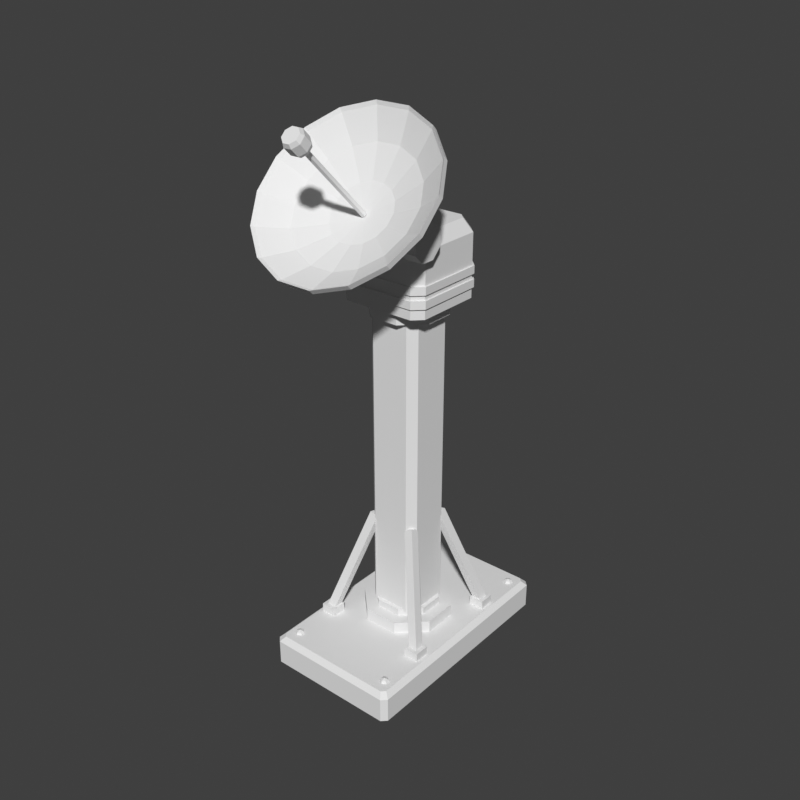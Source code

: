 # Source: dish-depot.blend  (saved by Blender 5.2.45; exported with 4.5.12 LTS)
import bpy
from mathutils import Matrix  # noqa: F401  (used for matrix-valued properties, if any)

bpy.ops.wm.read_factory_settings(use_empty=True)
scene = bpy.context.scene
scene.name = 'Scene'

# ---- world
world_preview = bpy.data.worlds.new('Preview'); scene.world = world_preview
world_preview.use_nodes = True; world_preview.node_tree.nodes.clear()
_N = world_preview.node_tree.nodes; _L = world_preview.node_tree.links
n0 = _N.new('ShaderNodeBackground'); n0.name = 'Background'; n0.location = (-200, 100)
n0.inputs[0].default_value = (0.05, 0.05, 0.05, 1.0)
n1 = _N.new('ShaderNodeOutputWorld'); n1.name = 'World Output'; n1.location = (200, 100)
_L.new(n0.outputs[0], n1.inputs[0])
n1.is_active_output = True
world_preview.color = (0.807, 0.807, 0.807)

# ---- meshes
me_prop = bpy.data.meshes.new('prop')
me_prop.from_pydata([(0.5608, 1.0, 0.0), (0.52, 1.04, 0.0), (-0.52, 1.04, 0.0), (-0.5608, 1.0, 0.0), (-0.5608, -0.8118, 0.0), (-0.52, -0.8519, 0.0), (0.52, -0.8519, 0.0), (0.5608, -0.8118, 0.0), (0.5608, 1.0, 0.201), (0.52, 1.04, 0.201), (-0.52, 1.04, 0.201), (-0.5608, 1.0, 0.201), (-0.5608, -0.8118, 0.201), (-0.52, -0.8519, 0.201), (0.52, -0.8519, 0.201), (0.5608, -0.8118, 0.201), (0.52, 0.9699, 0.2412), (0.4894, 1.0, 0.2412), (-0.4894, 1.0, 0.2412), (-0.52, 0.9699, 0.2412), (-0.52, -0.7818, 0.2412), (-0.4894, -0.8118, 0.2412), (0.4894, -0.8118, 0.2412), (0.52, -0.7818, 0.2412), (0.4737, 0.9149, 0.2382), (0.4384, 0.9349, 0.2382), (0.4031, 0.9149, 0.2382), (0.4031, 0.8748, 0.2382), (0.4384, 0.8548, 0.2382), (0.4737, 0.8748, 0.2382), (0.4639, 0.9093, 0.2593), (0.4384, 0.9237, 0.2593), (0.413, 0.9093, 0.2593), (0.413, 0.8804, 0.2593), (0.4384, 0.866, 0.2593), (0.4639, 0.8804, 0.2593), (0.4384, 0.8949, 0.2714), (0.4737, -0.6867, 0.2382), (0.4384, -0.6667, 0.2382), (0.4031, -0.6867, 0.2382), (0.4031, -0.7267, 0.2382), (0.4384, -0.7468, 0.2382), (0.4737, -0.7267, 0.2382), (0.4639, -0.6923, 0.2593), (0.4384, -0.6779, 0.2593), (0.413, -0.6923, 0.2593), (0.413, -0.7211, 0.2593), (0.4384, -0.7356, 0.2593), (0.4639, -0.7211, 0.2593), (0.4384, -0.7067, 0.2714), (-0.4031, 0.9149, 0.2382), (-0.4384, 0.9349, 0.2382), (-0.4737, 0.9149, 0.2382), (-0.4737, 0.8748, 0.2382), (-0.4384, 0.8548, 0.2382), (-0.4031, 0.8748, 0.2382), (-0.413, 0.9093, 0.2593), (-0.4384, 0.9237, 0.2593), (-0.4639, 0.9093, 0.2593), (-0.4639, 0.8804, 0.2593), (-0.4384, 0.866, 0.2593), (-0.413, 0.8804, 0.2593), (-0.4384, 0.8949, 0.2714), (-0.4031, -0.6867, 0.2382), (-0.4384, -0.6667, 0.2382), (-0.4737, -0.6867, 0.2382), (-0.4737, -0.7267, 0.2382), (-0.4384, -0.7468, 0.2382), (-0.4031, -0.7267, 0.2382), (-0.413, -0.6923, 0.2593), (-0.4384, -0.6779, 0.2593), (-0.4639, -0.6923, 0.2593), (-0.4639, -0.7211, 0.2593), (-0.4384, -0.7356, 0.2593), (-0.413, -0.7211, 0.2593), (-0.4384, -0.7067, 0.2714), (0.3391, 0.232, 0.2211), (0.1405, 0.427, 0.2211), (-0.1405, 0.427, 0.2211), (-0.3391, 0.232, 0.2211), (-0.3391, -0.04384, 0.2211), (-0.1405, -0.2389, 0.2211), (0.1405, -0.2389, 0.2211), (0.3391, -0.04384, 0.2211), (0.3391, 0.232, 0.3417), (0.1405, 0.427, 0.3417), (-0.1405, 0.427, 0.3417), (-0.3391, 0.232, 0.3417), (-0.3391, -0.04384, 0.3417), (-0.1405, -0.2389, 0.3417), (0.1405, -0.2389, 0.3417), (0.3391, -0.04384, 0.3417), (0.2449, 0.1937, 0.3417), (0.1014, 0.3345, 0.3417), (-0.1014, 0.3345, 0.3417), (-0.2449, 0.1937, 0.3417), (-0.2449, -0.005533, 0.3417), (-0.1014, -0.1464, 0.3417), (0.1014, -0.1464, 0.3417), (0.2449, -0.005533, 0.3417), (0.2449, 0.1937, 0.402), (0.1014, 0.3345, 0.402), (-0.1014, 0.3345, 0.402), (-0.2449, 0.1937, 0.402), (-0.2449, -0.005533, 0.402), (-0.1014, -0.1464, 0.402), (0.1014, -0.1464, 0.402), (0.2449, -0.005533, 0.402), (0.2141, 0.2442, 0.3819), (0.1529, 0.3043, 0.3819), (-0.1529, 0.3043, 0.3819), (-0.2141, 0.2442, 0.3819), (-0.2141, -0.05609, 0.3819), (-0.1529, -0.1161, 0.3819), (0.1529, -0.1161, 0.3819), (0.2141, -0.05609, 0.3819), (0.2141, 0.2442, 1.206), (0.1529, 0.3043, 1.206), (-0.1529, 0.3043, 1.206), (-0.2141, 0.2442, 1.206), (-0.2141, -0.05609, 1.206), (-0.1529, -0.1161, 1.206), (0.1529, -0.1161, 1.206), (0.2141, -0.05609, 1.206), (0.2141, 0.2442, 2.895), (0.1529, 0.3043, 2.895), (-0.1529, 0.3043, 2.895), (-0.2141, 0.2442, 2.895), (-0.2141, -0.05609, 2.895), (-0.1529, -0.1161, 2.895), (0.1529, -0.1161, 2.895), (0.2141, -0.05609, 2.895), (0.4894, 0.5745, 0.2412), (0.3671, 0.5745, 0.2412), (0.3671, 0.4544, 0.2412), (0.4894, 0.4544, 0.2412), (0.4894, 0.5745, 0.3116), (0.3671, 0.5745, 0.3116), (0.3671, 0.4544, 0.3116), (0.4894, 0.4544, 0.3116), (0.4616, 0.5473, 0.3004), (0.3922, 0.5499, 0.2814), (0.3948, 0.4817, 0.2625), (0.4643, 0.4791, 0.2814), (0.2067, 0.297, 1.175), (0.1373, 0.2996, 1.156), (0.1399, 0.2314, 1.137), (0.2094, 0.2288, 1.156), (0.4894, -0.2663, 0.2412), (0.3671, -0.2663, 0.2412), (0.3671, -0.3864, 0.2412), (0.4894, -0.3864, 0.2412), (0.4894, -0.2663, 0.3116), (0.3671, -0.2663, 0.3116), (0.3671, -0.3864, 0.3116), (0.4894, -0.3864, 0.3116), (0.4643, -0.291, 0.2814), (0.3948, -0.2936, 0.2625), (0.3922, -0.3617, 0.2814), (0.4616, -0.3591, 0.3004), (0.2094, -0.04071, 1.156), (0.1399, -0.04332, 1.137), (0.1373, -0.1115, 1.156), (0.2067, -0.1089, 1.175), (-0.3671, 0.5745, 0.2412), (-0.4894, 0.5745, 0.2412), (-0.4894, 0.4544, 0.2412), (-0.3671, 0.4544, 0.2412), (-0.3671, 0.5745, 0.3116), (-0.4894, 0.5745, 0.3116), (-0.4894, 0.4544, 0.3116), (-0.3671, 0.4544, 0.3116), (-0.3922, 0.5499, 0.2814), (-0.4616, 0.5473, 0.3004), (-0.4643, 0.4791, 0.2814), (-0.3948, 0.4817, 0.2625), (-0.1373, 0.2996, 1.156), (-0.2067, 0.297, 1.175), (-0.2094, 0.2288, 1.156), (-0.1399, 0.2314, 1.137), (-0.3671, -0.2663, 0.2412), (-0.4894, -0.2663, 0.2412), (-0.4894, -0.3864, 0.2412), (-0.3671, -0.3864, 0.2412), (-0.3671, -0.2663, 0.3116), (-0.4894, -0.2663, 0.3116), (-0.4894, -0.3864, 0.3116), (-0.3671, -0.3864, 0.3116), (-0.3948, -0.2936, 0.2625), (-0.4643, -0.291, 0.2814), (-0.4616, -0.3591, 0.3004), (-0.3922, -0.3617, 0.2814), (-0.1399, -0.04332, 1.137), (-0.2094, -0.04071, 1.156), (-0.2067, -0.1089, 1.175), (-0.1373, -0.1115, 1.156), (0.2826, 0.209, 2.855), (0.1171, 0.3715, 2.855), (-0.1171, 0.3715, 2.855), (-0.2826, 0.209, 2.855), (-0.2826, -0.02086, 2.855), (-0.1171, -0.1834, 2.855), (0.1171, -0.1834, 2.855), (0.2826, -0.02086, 2.855), (0.2826, 0.209, 2.975), (0.1171, 0.3715, 2.975), (-0.1171, 0.3715, 2.975), (-0.2826, 0.209, 2.975), (-0.2826, -0.02086, 2.975), (-0.1171, -0.1834, 2.975), (0.1171, -0.1834, 2.975), (0.2826, -0.02086, 2.975), (0.3569, 0.3543, 2.955), (0.2855, 0.4244, 2.955), (-0.2855, 0.4244, 2.955), (-0.3569, 0.3543, 2.955), (-0.3569, -0.1662, 2.955), (-0.2855, -0.2363, 2.955), (0.2855, -0.2363, 2.955), (0.3569, -0.1662, 2.955), (0.3569, 0.3543, 3.437), (0.2855, 0.4244, 3.437), (-0.2855, 0.4244, 3.437), (-0.3569, 0.3543, 3.437), (-0.3569, -0.1662, 3.437), (-0.2855, -0.2363, 3.437), (0.2855, -0.2363, 3.437), (0.3569, -0.1662, 3.437), (0.2957, 0.3143, 3.538), (0.2447, 0.3643, 3.538), (-0.2447, 0.3643, 3.538), (-0.2957, 0.3143, 3.538), (-0.2957, -0.1262, 3.538), (-0.2447, -0.1762, 3.538), (0.2447, -0.1762, 3.538), (0.2957, -0.1262, 3.538), (0.3691, 0.3643, 3.035), (0.2957, 0.4364, 3.035), (-0.2957, 0.4364, 3.035), (-0.3691, 0.3643, 3.035), (-0.3691, -0.1762, 3.035), (-0.2957, -0.2483, 3.035), (0.2957, -0.2483, 3.035), (0.3691, -0.1762, 3.035), (0.3691, 0.3643, 3.096), (0.2957, 0.4364, 3.096), (-0.2957, 0.4364, 3.096), (-0.3691, 0.3643, 3.096), (-0.3691, -0.1762, 3.096), (-0.2957, -0.2483, 3.096), (0.2957, -0.2483, 3.096), (0.3691, -0.1762, 3.096), (0.3691, 0.3643, 3.136), (0.2957, 0.4364, 3.136), (-0.2957, 0.4364, 3.136), (-0.3691, 0.3643, 3.136), (-0.3691, -0.1762, 3.136), (-0.2957, -0.2483, 3.136), (0.2957, -0.2483, 3.136), (0.3691, -0.1762, 3.136), (0.3691, 0.3643, 3.196), (0.2957, 0.4364, 3.196), (-0.2957, 0.4364, 3.196), (-0.3691, 0.3643, 3.196), (-0.3691, -0.1762, 3.196), (-0.2957, -0.2483, 3.196), (0.2957, -0.2483, 3.196), (0.3691, -0.1762, 3.196), (0.08157, -0.2263, 3.277), (-0.08157, -0.2263, 3.277), (-0.08157, -0.2613, 3.277), (0.08157, -0.2613, 3.277), (0.08157, -0.2263, 3.357), (-0.08157, -0.2263, 3.357), (-0.08157, -0.2613, 3.357), (0.08157, -0.2613, 3.357), (0.2855, -0.1796, 3.4), (0.2855, -0.1038, 3.476), (0.2855, -0.1038, 3.584), (0.2855, -0.1796, 3.66), (0.2855, -0.2869, 3.66), (0.2855, -0.3627, 3.584), (0.2855, -0.3627, 3.476), (0.2855, -0.2869, 3.4), (0.4282, -0.1796, 3.4), (0.4282, -0.1038, 3.476), (0.4282, -0.1038, 3.584), (0.4282, -0.1796, 3.66), (0.4282, -0.2869, 3.66), (0.4282, -0.3627, 3.584), (0.4282, -0.3627, 3.476), (0.4282, -0.2869, 3.4), (-0.2855, -0.1796, 3.66), (-0.2855, -0.1038, 3.584), (-0.2855, -0.1038, 3.476), (-0.2855, -0.1796, 3.4), (-0.2855, -0.2869, 3.4), (-0.2855, -0.3627, 3.476), (-0.2855, -0.3627, 3.584), (-0.2855, -0.2869, 3.66), (-0.4282, -0.1796, 3.66), (-0.4282, -0.1038, 3.584), (-0.4282, -0.1038, 3.476), (-0.4282, -0.1796, 3.4), (-0.4282, -0.2869, 3.4), (-0.4282, -0.3627, 3.476), (-0.4282, -0.3627, 3.584), (-0.4282, -0.2869, 3.66), (0.0, -0.3605, 3.658), (0.24, -0.3521, 3.716), (0.2035, -0.2909, 3.777), (0.1359, -0.244, 3.824), (0.04774, -0.2186, 3.85), (-0.04774, -0.2186, 3.85), (-0.1359, -0.244, 3.824), (-0.2035, -0.2909, 3.777), (-0.24, -0.3521, 3.716), (-0.24, -0.4184, 3.649), (-0.2035, -0.4796, 3.588), (-0.1359, -0.5265, 3.541), (-0.04774, -0.5519, 3.515), (0.04774, -0.5519, 3.515), (0.1359, -0.5265, 3.541), (0.2035, -0.4796, 3.588), (0.24, -0.4184, 3.649), (0.48, -0.3791, 3.81), (0.4069, -0.2567, 3.932), (0.2719, -0.1629, 4.027), (0.09548, -0.1122, 4.078), (-0.09548, -0.1122, 4.078), (-0.2719, -0.1629, 4.027), (-0.4069, -0.2567, 3.932), (-0.48, -0.3791, 3.81), (-0.48, -0.5117, 3.676), (-0.4069, -0.6342, 3.553), (-0.2719, -0.7279, 3.459), (-0.09548, -0.7786, 3.408), (0.09548, -0.7786, 3.408), (0.2719, -0.7279, 3.459), (0.4069, -0.6342, 3.553), (0.48, -0.5117, 3.676), (0.67, -0.4449, 3.928), (0.568, -0.274, 4.1), (0.3795, -0.1431, 4.231), (0.1333, -0.0723, 4.302), (-0.1333, -0.0723, 4.302), (-0.3795, -0.1431, 4.231), (-0.568, -0.274, 4.1), (-0.67, -0.4449, 3.928), (-0.67, -0.6299, 3.742), (-0.568, -0.8009, 3.571), (-0.3795, -0.9317, 3.439), (-0.1333, -1.003, 3.368), (0.1333, -1.003, 3.368), (0.3795, -0.9317, 3.439), (0.568, -0.8009, 3.571), (0.67, -0.6299, 3.742), (0.69, -0.4598, 3.949), (0.585, -0.2838, 4.126), (0.3909, -0.149, 4.261), (0.1372, -0.07611, 4.334), (-0.1372, -0.07611, 4.334), (-0.3909, -0.149, 4.261), (-0.585, -0.2838, 4.126), (-0.69, -0.4598, 3.949), (-0.69, -0.6504, 3.757), (-0.585, -0.8264, 3.581), (-0.3909, -0.9612, 3.445), (-0.1372, -1.034, 3.372), (0.1372, -1.034, 3.372), (0.3909, -0.9612, 3.445), (0.585, -0.8264, 3.581), (0.69, -0.6504, 3.757), (0.69, -0.428, 3.917), (0.585, -0.2519, 4.094), (0.3909, -0.1172, 4.229), (0.1372, -0.04426, 4.302), (-0.1372, -0.04426, 4.302), (-0.3909, -0.1172, 4.229), (-0.585, -0.2519, 4.094), (-0.69, -0.428, 3.917), (-0.69, -0.6185, 3.725), (-0.585, -0.7946, 3.549), (-0.3909, -0.9293, 3.413), (-0.1372, -1.002, 3.34), (0.1372, -1.002, 3.34), (0.3909, -0.9293, 3.413), (0.585, -0.7946, 3.549), (0.69, -0.6185, 3.725), (0.48, -0.3437, 3.774), (0.4069, -0.2213, 3.897), (0.2719, -0.1275, 3.991), (0.09548, -0.07679, 4.042), (-0.09548, -0.07679, 4.042), (-0.2719, -0.1275, 3.991), (-0.4069, -0.2213, 3.897), (-0.48, -0.3437, 3.774), (-0.48, -0.4763, 3.641), (-0.4069, -0.5988, 3.518), (-0.2719, -0.6925, 3.424), (-0.09548, -0.7432, 3.373), (0.09548, -0.7432, 3.373), (0.2719, -0.6925, 3.424), (0.4069, -0.5988, 3.518), (0.48, -0.4763, 3.641), (0.22, -0.3089, 3.667), (0.1865, -0.2527, 3.723), (0.1246, -0.2098, 3.766), (0.04376, -0.1865, 3.79), (-0.04376, -0.1865, 3.79), (-0.1246, -0.2098, 3.766), (-0.1865, -0.2527, 3.723), (-0.22, -0.3089, 3.667), (-0.22, -0.3696, 3.606), (-0.1865, -0.4257, 3.549), (-0.1246, -0.4687, 3.506), (-0.04376, -0.492, 3.483), (0.04376, -0.492, 3.483), (0.1246, -0.4687, 3.506), (0.1865, -0.4257, 3.549), (0.22, -0.3696, 3.606), (0.0, -0.318, 3.615), (0.08478, -0.3636, 3.612), (0.03512, -0.3981, 3.577), (-0.03512, -0.3981, 3.577), (-0.08478, -0.3636, 3.612), (-0.08478, -0.3149, 3.661), (-0.03512, -0.2804, 3.695), (0.03512, -0.2804, 3.695), (0.08478, -0.3149, 3.661), (0.08478, -0.2576, 3.505), (0.03512, -0.2921, 3.471), (-0.03512, -0.2921, 3.471), (-0.08478, -0.2576, 3.505), (-0.08478, -0.2089, 3.554), (-0.03512, -0.1744, 3.589), (0.03512, -0.1744, 3.589), (0.08478, -0.2089, 3.554), (0.01943, -0.3598, 3.673), (1.374e-18, -0.352, 3.68), (-0.01943, -0.3598, 3.673), (-0.01943, -0.3753, 3.657), (-4.121e-18, -0.3831, 3.649), (0.01943, -0.3753, 3.657), (0.01943, -0.9118, 4.227), (1.374e-18, -0.9041, 4.235), (-0.01943, -0.9118, 4.227), (-0.01943, -0.9274, 4.211), (-4.121e-18, -0.9352, 4.204), (0.01943, -0.9274, 4.211), (0.06123, -0.8808, 4.215), (0.02536, -0.8559, 4.24), (-0.02536, -0.8559, 4.24), (-0.06123, -0.8808, 4.215), (-0.06123, -0.916, 4.18), (-0.02536, -0.9409, 4.155), (0.02536, -0.9409, 4.155), (0.06123, -0.916, 4.18), (0.07536, -0.898, 4.241), (0.03121, -0.8673, 4.272), (-0.03121, -0.8673, 4.272), (-0.07536, -0.898, 4.241), (-0.07536, -0.9413, 4.197), (-0.03121, -0.972, 4.167), (0.03121, -0.972, 4.167), (0.07536, -0.9413, 4.197), (0.07536, -0.9546, 4.298), (0.03121, -0.9239, 4.329), (-0.03121, -0.9239, 4.329), (-0.07536, -0.9546, 4.298), (-0.07536, -0.9979, 4.254), (-0.03121, -1.029, 4.223), (0.03121, -1.029, 4.223), (0.07536, -0.9979, 4.254), (0.06123, -0.9799, 4.315), (0.02536, -0.955, 4.34), (-0.02536, -0.955, 4.34), (-0.06123, -0.9799, 4.315), (-0.06123, -1.015, 4.28), (-0.02536, -1.04, 4.255), (0.02536, -1.04, 4.255), (0.06123, -1.015, 4.28)], [], [(0, 1, 9, 8), (1, 2, 10, 9), (2, 3, 11, 10), (3, 4, 12, 11), (4, 5, 13, 12), (5, 6, 14, 13), (6, 7, 15, 14), (7, 0, 8, 15), (8, 9, 17, 16), (9, 10, 18, 17), (10, 11, 19, 18), (11, 12, 20, 19), (12, 13, 21, 20), (13, 14, 22, 21), (14, 15, 23, 22), (15, 8, 16, 23), (7, 6, 5, 4), (7, 4, 3, 2), (7, 2, 1, 0), (16, 17, 18, 19), (16, 19, 20, 21), (16, 21, 22, 23), (24, 25, 31, 30), (25, 26, 32, 31), (26, 27, 33, 32), (27, 28, 34, 33), (28, 29, 35, 34), (29, 24, 30, 35), (30, 31, 36), (31, 32, 36), (32, 33, 36), (33, 34, 36), (34, 35, 36), (35, 30, 36), (29, 28, 27, 26, 25, 24), (37, 38, 44, 43), (38, 39, 45, 44), (39, 40, 46, 45), (40, 41, 47, 46), (41, 42, 48, 47), (42, 37, 43, 48), (43, 44, 49), (44, 45, 49), (45, 46, 49), (46, 47, 49), (47, 48, 49), (48, 43, 49), (42, 41, 40, 39, 38, 37), (50, 51, 57, 56), (51, 52, 58, 57), (52, 53, 59, 58), (53, 54, 60, 59), (54, 55, 61, 60), (55, 50, 56, 61), (56, 57, 62), (57, 58, 62), (58, 59, 62), (59, 60, 62), (60, 61, 62), (61, 56, 62), (55, 54, 53, 52, 51, 50), (63, 64, 70, 69), (64, 65, 71, 70), (65, 66, 72, 71), (66, 67, 73, 72), (67, 68, 74, 73), (68, 63, 69, 74), (69, 70, 75), (70, 71, 75), (71, 72, 75), (72, 73, 75), (73, 74, 75), (74, 69, 75), (68, 67, 66, 65, 64, 63), (76, 77, 85, 84), (77, 78, 86, 85), (78, 79, 87, 86), (79, 80, 88, 87), (80, 81, 89, 88), (81, 82, 90, 89), (82, 83, 91, 90), (83, 76, 84, 91), (84, 85, 93, 92), (85, 86, 94, 93), (86, 87, 95, 94), (87, 88, 96, 95), (88, 89, 97, 96), (89, 90, 98, 97), (90, 91, 99, 98), (91, 84, 92, 99), (92, 93, 101, 100), (93, 94, 102, 101), (94, 95, 103, 102), (95, 96, 104, 103), (96, 97, 105, 104), (97, 98, 106, 105), (98, 99, 107, 106), (99, 92, 100, 107), (83, 82, 81, 80), (83, 80, 79, 78), (83, 78, 77, 76), (100, 101, 102, 103), (100, 103, 104, 105), (100, 105, 106, 107), (108, 109, 117, 116), (109, 110, 118, 117), (110, 111, 119, 118), (111, 112, 120, 119), (112, 113, 121, 120), (113, 114, 122, 121), (114, 115, 123, 122), (115, 108, 116, 123), (116, 117, 125, 124), (117, 118, 126, 125), (118, 119, 127, 126), (119, 120, 128, 127), (120, 121, 129, 128), (121, 122, 130, 129), (122, 123, 131, 130), (123, 116, 124, 131), (115, 114, 113, 112), (115, 112, 111, 110), (115, 110, 109, 108), (124, 125, 126, 127), (124, 127, 128, 129), (124, 129, 130, 131), (132, 133, 137, 136), (133, 134, 138, 137), (134, 135, 139, 138), (135, 132, 136, 139), (135, 134, 133, 132), (136, 137, 138, 139), (140, 141, 145, 144), (141, 142, 146, 145), (142, 143, 147, 146), (143, 140, 144, 147), (143, 142, 141, 140), (144, 145, 146, 147), (148, 149, 153, 152), (149, 150, 154, 153), (150, 151, 155, 154), (151, 148, 152, 155), (151, 150, 149, 148), (152, 153, 154, 155), (156, 157, 161, 160), (157, 158, 162, 161), (158, 159, 163, 162), (159, 156, 160, 163), (159, 158, 157, 156), (160, 161, 162, 163), (164, 165, 169, 168), (165, 166, 170, 169), (166, 167, 171, 170), (167, 164, 168, 171), (167, 166, 165, 164), (168, 169, 170, 171), (172, 173, 177, 176), (173, 174, 178, 177), (174, 175, 179, 178), (175, 172, 176, 179), (175, 174, 173, 172), (176, 177, 178, 179), (180, 181, 185, 184), (181, 182, 186, 185), (182, 183, 187, 186), (183, 180, 184, 187), (183, 182, 181, 180), (184, 185, 186, 187), (188, 189, 193, 192), (189, 190, 194, 193), (190, 191, 195, 194), (191, 188, 192, 195), (191, 190, 189, 188), (192, 193, 194, 195), (196, 197, 205, 204), (197, 198, 206, 205), (198, 199, 207, 206), (199, 200, 208, 207), (200, 201, 209, 208), (201, 202, 210, 209), (202, 203, 211, 210), (203, 196, 204, 211), (203, 202, 201, 200), (203, 200, 199, 198), (203, 198, 197, 196), (204, 205, 206, 207), (204, 207, 208, 209), (204, 209, 210, 211), (212, 213, 221, 220), (213, 214, 222, 221), (214, 215, 223, 222), (215, 216, 224, 223), (216, 217, 225, 224), (217, 218, 226, 225), (218, 219, 227, 226), (219, 212, 220, 227), (220, 221, 229, 228), (221, 222, 230, 229), (222, 223, 231, 230), (223, 224, 232, 231), (224, 225, 233, 232), (225, 226, 234, 233), (226, 227, 235, 234), (227, 220, 228, 235), (219, 218, 217, 216), (219, 216, 215, 214), (219, 214, 213, 212), (228, 229, 230, 231), (228, 231, 232, 233), (228, 233, 234, 235), (236, 237, 245, 244), (237, 238, 246, 245), (238, 239, 247, 246), (239, 240, 248, 247), (240, 241, 249, 248), (241, 242, 250, 249), (242, 243, 251, 250), (243, 236, 244, 251), (243, 242, 241, 240), (243, 240, 239, 238), (243, 238, 237, 236), (244, 245, 246, 247), (244, 247, 248, 249), (244, 249, 250, 251), (252, 253, 261, 260), (253, 254, 262, 261), (254, 255, 263, 262), (255, 256, 264, 263), (256, 257, 265, 264), (257, 258, 266, 265), (258, 259, 267, 266), (259, 252, 260, 267), (259, 258, 257, 256), (259, 256, 255, 254), (259, 254, 253, 252), (260, 261, 262, 263), (260, 263, 264, 265), (260, 265, 266, 267), (268, 269, 273, 272), (269, 270, 274, 273), (270, 271, 275, 274), (271, 268, 272, 275), (271, 270, 269, 268), (272, 273, 274, 275), (276, 277, 285, 284), (277, 278, 286, 285), (278, 279, 287, 286), (279, 280, 288, 287), (280, 281, 289, 288), (281, 282, 290, 289), (282, 283, 291, 290), (283, 276, 284, 291), (283, 282, 281, 280), (283, 280, 279, 278), (283, 278, 277, 276), (284, 285, 286, 287), (284, 287, 288, 289), (284, 289, 290, 291), (292, 293, 301, 300), (293, 294, 302, 301), (294, 295, 303, 302), (295, 296, 304, 303), (296, 297, 305, 304), (297, 298, 306, 305), (298, 299, 307, 306), (299, 292, 300, 307), (299, 298, 297, 296), (299, 296, 295, 294), (299, 294, 293, 292), (300, 301, 302, 303), (300, 303, 304, 305), (300, 305, 306, 307), (308, 309, 310), (308, 310, 311), (308, 311, 312), (308, 312, 313), (308, 313, 314), (308, 314, 315), (308, 315, 316), (308, 316, 317), (308, 317, 318), (308, 318, 319), (308, 319, 320), (308, 320, 321), (308, 321, 322), (308, 322, 323), (308, 323, 324), (308, 324, 309), (309, 325, 326, 310), (310, 326, 327, 311), (311, 327, 328, 312), (312, 328, 329, 313), (313, 329, 330, 314), (314, 330, 331, 315), (315, 331, 332, 316), (316, 332, 333, 317), (317, 333, 334, 318), (318, 334, 335, 319), (319, 335, 336, 320), (320, 336, 337, 321), (321, 337, 338, 322), (322, 338, 339, 323), (323, 339, 340, 324), (324, 340, 325, 309), (325, 341, 342, 326), (326, 342, 343, 327), (327, 343, 344, 328), (328, 344, 345, 329), (329, 345, 346, 330), (330, 346, 347, 331), (331, 347, 348, 332), (332, 348, 349, 333), (333, 349, 350, 334), (334, 350, 351, 335), (335, 351, 352, 336), (336, 352, 353, 337), (337, 353, 354, 338), (338, 354, 355, 339), (339, 355, 356, 340), (340, 356, 341, 325), (341, 357, 358, 342), (342, 358, 359, 343), (343, 359, 360, 344), (344, 360, 361, 345), (345, 361, 362, 346), (346, 362, 363, 347), (347, 363, 364, 348), (348, 364, 365, 349), (349, 365, 366, 350), (350, 366, 367, 351), (351, 367, 368, 352), (352, 368, 369, 353), (353, 369, 370, 354), (354, 370, 371, 355), (355, 371, 372, 356), (356, 372, 357, 341), (357, 373, 374, 358), (358, 374, 375, 359), (359, 375, 376, 360), (360, 376, 377, 361), (361, 377, 378, 362), (362, 378, 379, 363), (363, 379, 380, 364), (364, 380, 381, 365), (365, 381, 382, 366), (366, 382, 383, 367), (367, 383, 384, 368), (368, 384, 385, 369), (369, 385, 386, 370), (370, 386, 387, 371), (371, 387, 388, 372), (372, 388, 373, 357), (373, 389, 390, 374), (374, 390, 391, 375), (375, 391, 392, 376), (376, 392, 393, 377), (377, 393, 394, 378), (378, 394, 395, 379), (379, 395, 396, 380), (380, 396, 397, 381), (381, 397, 398, 382), (382, 398, 399, 383), (383, 399, 400, 384), (384, 400, 401, 385), (385, 401, 402, 386), (386, 402, 403, 387), (387, 403, 404, 388), (388, 404, 389, 373), (389, 405, 406, 390), (390, 406, 407, 391), (391, 407, 408, 392), (392, 408, 409, 393), (393, 409, 410, 394), (394, 410, 411, 395), (395, 411, 412, 396), (396, 412, 413, 397), (397, 413, 414, 398), (398, 414, 415, 399), (399, 415, 416, 400), (400, 416, 417, 401), (401, 417, 418, 402), (402, 418, 419, 403), (403, 419, 420, 404), (404, 420, 405, 389), (405, 421, 406), (406, 421, 407), (407, 421, 408), (408, 421, 409), (409, 421, 410), (410, 421, 411), (411, 421, 412), (412, 421, 413), (413, 421, 414), (414, 421, 415), (415, 421, 416), (416, 421, 417), (417, 421, 418), (418, 421, 419), (419, 421, 420), (420, 421, 405), (422, 423, 431, 430), (423, 424, 432, 431), (424, 425, 433, 432), (425, 426, 434, 433), (426, 427, 435, 434), (427, 428, 436, 435), (428, 429, 437, 436), (429, 422, 430, 437), (429, 428, 427, 426), (429, 426, 425, 424), (429, 424, 423, 422), (430, 431, 432, 433), (430, 433, 434, 435), (430, 435, 436, 437), (438, 439, 445, 444), (439, 440, 446, 445), (440, 441, 447, 446), (441, 442, 448, 447), (442, 443, 449, 448), (443, 438, 444, 449), (443, 442, 441, 440, 439, 438), (444, 445, 446, 447, 448, 449), (450, 451, 459, 458), (451, 452, 460, 459), (452, 453, 461, 460), (453, 454, 462, 461), (454, 455, 463, 462), (455, 456, 464, 463), (456, 457, 465, 464), (457, 450, 458, 465), (458, 459, 467, 466), (459, 460, 468, 467), (460, 461, 469, 468), (461, 462, 470, 469), (462, 463, 471, 470), (463, 464, 472, 471), (464, 465, 473, 472), (465, 458, 466, 473), (466, 467, 475, 474), (467, 468, 476, 475), (468, 469, 477, 476), (469, 470, 478, 477), (470, 471, 479, 478), (471, 472, 480, 479), (472, 473, 481, 480), (473, 466, 474, 481), (457, 456, 455, 454), (457, 454, 453, 452), (457, 452, 451, 450), (474, 475, 476, 477), (474, 477, 478, 479), (474, 479, 480, 481)])
me_prop.update()

# ---- objects
ob_prop = bpy.data.objects.new('prop', me_prop)

# ---- transforms, parenting, visibility, modifiers, constraints
ob_prop.location = (0.0, 0.0, 0.0)

# ---- collection membership
scene.collection.objects.link(ob_prop)

# ---- scene / render settings (as saved in the file)
scene.frame_start = 1; scene.frame_end = 250; scene.frame_set(1)
scene.render.engine = 'BLENDER_WORKBENCH'
scene.render.image_settings.color_mode = 'RGB'
scene.render.resolution_x = 384
scene.render.resolution_y = 384
scene.render.fps = 30
scene.render.bake_bias = 0.0
scene.render.bake_samples = 0
scene.render.compositor_device = 'GPU'
scene.eevee.use_volume_custom_range = False
scene.eevee.fast_gi_thickness_near = 0.1
scene.eevee.fast_gi_thickness_far = 0.0
scene.eevee.ray_tracing_options.screen_trace_thickness = 0.1
scene.view_settings.view_transform = 'Standard'
bpy.context.view_layer.update()

# ---- added for rendering (the .blend has no active camera and no usable light): camera, sun
cam_auto = bpy.data.cameras.new('AutoCamera')
cam_auto.lens = 50.0
cam_auto.sensor_width = 36.0
cam_auto.clip_end = 1000.0
ob_auto_camera = bpy.data.objects.new('AutoCamera', cam_auto)
scene.collection.objects.link(ob_auto_camera)
ob_auto_camera.location = (4.63226, -5.55872, 5.87581)
ob_auto_camera.rotation_euler = (1.09748, -7.21219e-08, 0.694738)
scene.camera = ob_auto_camera
light_auto_sun = bpy.data.lights.new('AutoSun', 'SUN')
light_auto_sun.energy = 3.0
light_auto_sun.angle = 0.0523599
ob_auto_sun = bpy.data.objects.new('AutoSun', light_auto_sun)
scene.collection.objects.link(ob_auto_sun)
ob_auto_sun.rotation_euler = (0.872665, 0.174533, 0.523599)
bpy.context.view_layer.update()
